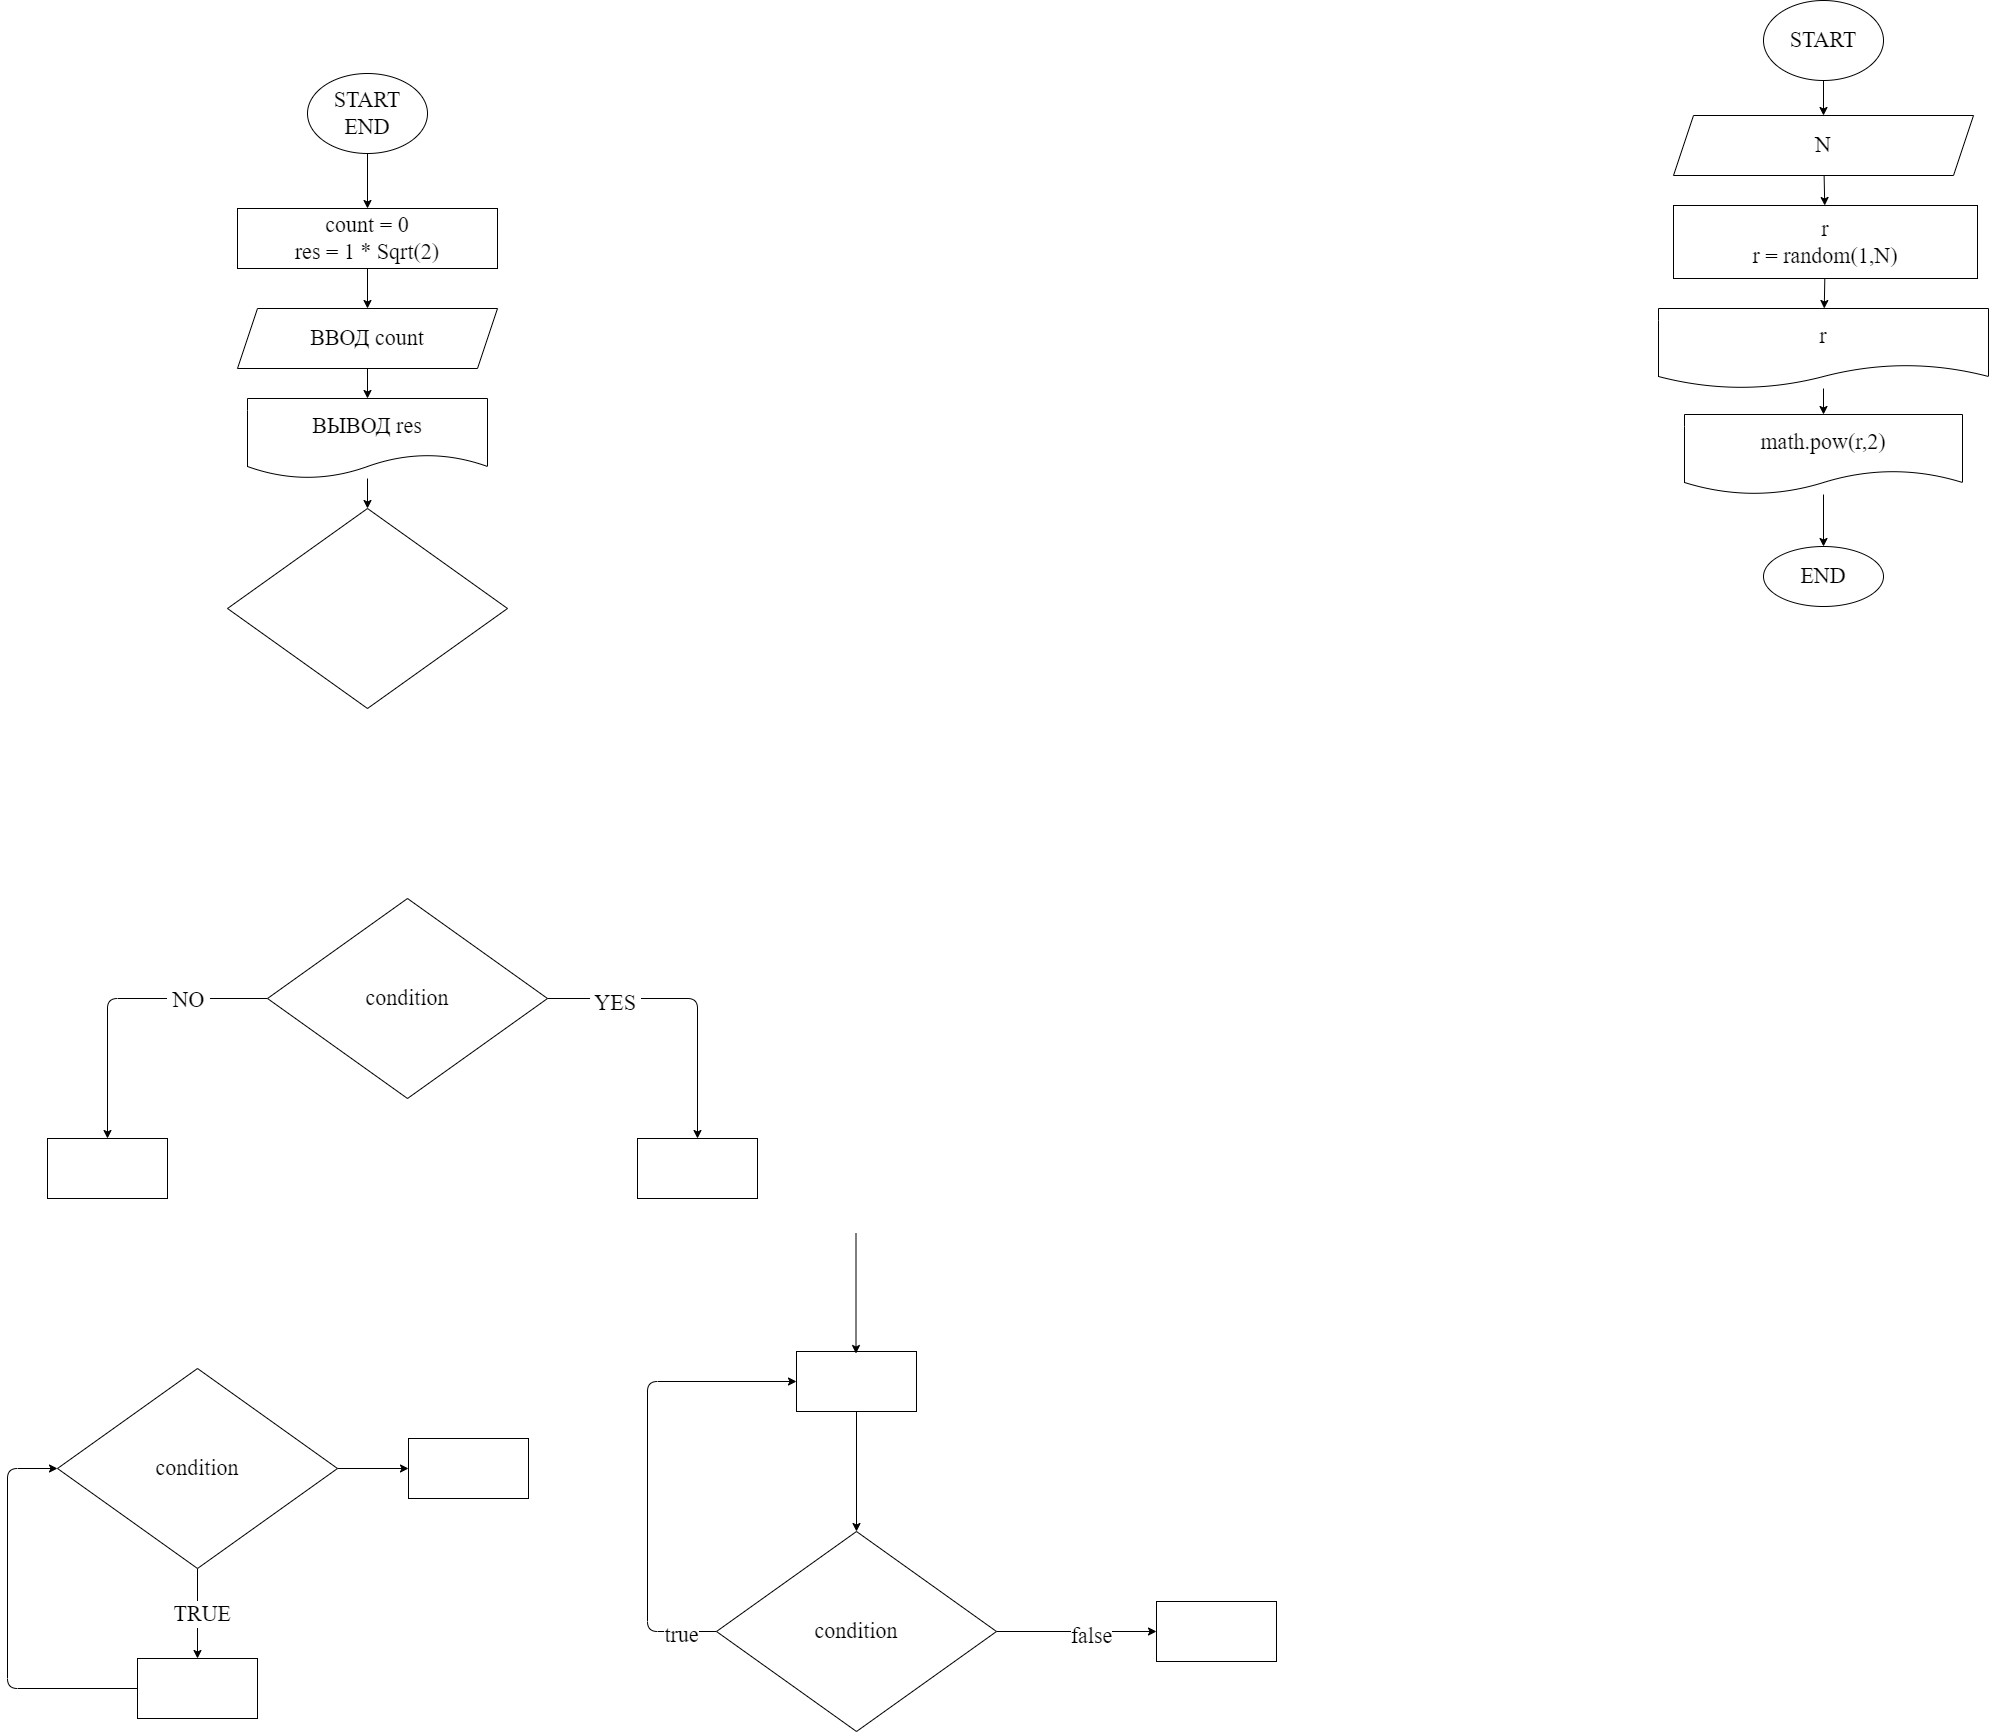

The diagram above was exported from draw.io. Its source (the exported page's mxGraphModel, read from the mxfile embedded in the PNG):
<mxGraphModel dx="1415" dy="1562" grid="0" gridSize="10" guides="1" tooltips="1" connect="1" arrows="1" fold="1" page="0" pageScale="1" pageWidth="1000" pageHeight="700" math="0" shadow="0">
  <root>
    <mxCell id="0" />
    <mxCell id="1" parent="0" />
    <mxCell id="7" value="" style="edgeStyle=none;html=1;fontFamily=Fira Code;fontSize=22;" parent="1" source="2" target="6" edge="1">
      <mxGeometry relative="1" as="geometry" />
    </mxCell>
    <mxCell id="2" value="START&lt;br&gt;END" style="ellipse;whiteSpace=wrap;html=1;fontFamily=Fira Code;fontSize=22;" parent="1" vertex="1">
      <mxGeometry x="350" y="-5" width="120" height="80" as="geometry" />
    </mxCell>
    <mxCell id="9" value="" style="edgeStyle=none;html=1;fontFamily=Fira Code;fontSize=22;" parent="1" source="6" target="8" edge="1">
      <mxGeometry relative="1" as="geometry" />
    </mxCell>
    <mxCell id="6" value="count = 0&lt;br&gt;res = 1 * Sqrt(2)" style="whiteSpace=wrap;html=1;fontSize=22;fontFamily=Fira Code;" parent="1" vertex="1">
      <mxGeometry x="280" y="130" width="260" height="60" as="geometry" />
    </mxCell>
    <mxCell id="11" value="" style="edgeStyle=none;html=1;fontFamily=Fira Code;fontSize=22;" parent="1" source="8" target="10" edge="1">
      <mxGeometry relative="1" as="geometry" />
    </mxCell>
    <mxCell id="8" value="ВВОД count" style="shape=parallelogram;perimeter=parallelogramPerimeter;whiteSpace=wrap;html=1;fixedSize=1;fontSize=22;fontFamily=Fira Code;" parent="1" vertex="1">
      <mxGeometry x="280" y="230" width="260" height="60" as="geometry" />
    </mxCell>
    <mxCell id="14" value="" style="edgeStyle=none;html=1;fontFamily=Fira Code;fontSize=22;" parent="1" source="10" target="13" edge="1">
      <mxGeometry relative="1" as="geometry" />
    </mxCell>
    <mxCell id="10" value="ВЫВОД res" style="shape=document;whiteSpace=wrap;html=1;boundedLbl=1;fontSize=22;fontFamily=Fira Code;" parent="1" vertex="1">
      <mxGeometry x="290" y="320" width="240" height="80" as="geometry" />
    </mxCell>
    <mxCell id="13" value="" style="rhombus;whiteSpace=wrap;html=1;fontSize=22;fontFamily=Fira Code;" parent="1" vertex="1">
      <mxGeometry x="270" y="430" width="280" height="200" as="geometry" />
    </mxCell>
    <mxCell id="17" value="" style="edgeStyle=none;html=1;fontFamily=Fira Code;fontSize=22;" parent="1" source="15" target="16" edge="1">
      <mxGeometry relative="1" as="geometry">
        <Array as="points">
          <mxPoint x="740" y="920" />
        </Array>
      </mxGeometry>
    </mxCell>
    <mxCell id="20" value="&amp;nbsp;YES&amp;nbsp;" style="edgeLabel;html=1;align=center;verticalAlign=middle;resizable=0;points=[];fontSize=22;fontFamily=Fira Code;" parent="17" vertex="1" connectable="0">
      <mxGeometry x="-0.5322" y="-4" relative="1" as="geometry">
        <mxPoint as="offset" />
      </mxGeometry>
    </mxCell>
    <mxCell id="19" value="" style="edgeStyle=none;html=1;fontFamily=Fira Code;fontSize=22;" parent="1" source="15" target="18" edge="1">
      <mxGeometry relative="1" as="geometry">
        <Array as="points">
          <mxPoint x="150" y="920" />
        </Array>
      </mxGeometry>
    </mxCell>
    <mxCell id="21" value="&amp;nbsp;NO&amp;nbsp;" style="edgeLabel;html=1;align=center;verticalAlign=middle;resizable=0;points=[];fontSize=22;fontFamily=Fira Code;" parent="19" vertex="1" connectable="0">
      <mxGeometry x="-0.4656" y="1" relative="1" as="geometry">
        <mxPoint as="offset" />
      </mxGeometry>
    </mxCell>
    <mxCell id="15" value="condition" style="rhombus;whiteSpace=wrap;html=1;fontSize=22;fontFamily=Fira Code;" parent="1" vertex="1">
      <mxGeometry x="310" y="820" width="280" height="200" as="geometry" />
    </mxCell>
    <mxCell id="16" value="" style="whiteSpace=wrap;html=1;fontSize=22;fontFamily=Fira Code;" parent="1" vertex="1">
      <mxGeometry x="680" y="1060" width="120" height="60" as="geometry" />
    </mxCell>
    <mxCell id="18" value="" style="whiteSpace=wrap;html=1;fontSize=22;fontFamily=Fira Code;" parent="1" vertex="1">
      <mxGeometry x="90" y="1060" width="120" height="60" as="geometry" />
    </mxCell>
    <mxCell id="24" value="" style="edgeStyle=none;html=1;fontFamily=Fira Code;fontSize=22;" parent="1" source="22" target="23" edge="1">
      <mxGeometry relative="1" as="geometry" />
    </mxCell>
    <mxCell id="25" value="&amp;nbsp;TRUE&amp;nbsp;" style="edgeLabel;html=1;align=center;verticalAlign=middle;resizable=0;points=[];fontSize=22;fontFamily=Fira Code;" parent="24" vertex="1" connectable="0">
      <mxGeometry x="-0.0033" y="4" relative="1" as="geometry">
        <mxPoint as="offset" />
      </mxGeometry>
    </mxCell>
    <mxCell id="34" value="" style="edgeStyle=none;html=1;fontFamily=Fira Code;fontSize=22;" parent="1" source="22" target="33" edge="1">
      <mxGeometry relative="1" as="geometry" />
    </mxCell>
    <mxCell id="22" value="condition" style="rhombus;whiteSpace=wrap;html=1;fontSize=22;fontFamily=Fira Code;" parent="1" vertex="1">
      <mxGeometry x="100" y="1290" width="280" height="200" as="geometry" />
    </mxCell>
    <mxCell id="26" style="edgeStyle=none;html=1;entryX=0;entryY=0.5;entryDx=0;entryDy=0;fontFamily=Fira Code;fontSize=22;" parent="1" source="23" target="22" edge="1">
      <mxGeometry relative="1" as="geometry">
        <Array as="points">
          <mxPoint x="50" y="1610" />
          <mxPoint x="50" y="1390" />
        </Array>
      </mxGeometry>
    </mxCell>
    <mxCell id="23" value="" style="whiteSpace=wrap;html=1;fontSize=22;fontFamily=Fira Code;" parent="1" vertex="1">
      <mxGeometry x="180" y="1580" width="120" height="60" as="geometry" />
    </mxCell>
    <mxCell id="32" style="edgeStyle=none;html=1;entryX=0;entryY=0.5;entryDx=0;entryDy=0;fontFamily=Fira Code;fontSize=22;" parent="1" source="27" target="28" edge="1">
      <mxGeometry relative="1" as="geometry">
        <Array as="points">
          <mxPoint x="690" y="1553" />
          <mxPoint x="690" y="1303" />
        </Array>
      </mxGeometry>
    </mxCell>
    <mxCell id="36" value="true" style="edgeLabel;html=1;align=center;verticalAlign=middle;resizable=0;points=[];fontSize=22;fontFamily=Fira Code;" parent="32" vertex="1" connectable="0">
      <mxGeometry x="-0.8462" y="3" relative="1" as="geometry">
        <mxPoint as="offset" />
      </mxGeometry>
    </mxCell>
    <mxCell id="38" value="" style="edgeStyle=none;html=1;fontFamily=Fira Code;fontSize=22;" parent="1" source="27" target="37" edge="1">
      <mxGeometry relative="1" as="geometry" />
    </mxCell>
    <mxCell id="39" value="false" style="edgeLabel;html=1;align=center;verticalAlign=middle;resizable=0;points=[];fontSize=22;fontFamily=Fira Code;" parent="38" vertex="1" connectable="0">
      <mxGeometry x="0.1729" y="-4" relative="1" as="geometry">
        <mxPoint as="offset" />
      </mxGeometry>
    </mxCell>
    <mxCell id="27" value="condition" style="rhombus;whiteSpace=wrap;html=1;fontSize=22;fontFamily=Fira Code;" parent="1" vertex="1">
      <mxGeometry x="759" y="1453" width="280" height="200" as="geometry" />
    </mxCell>
    <mxCell id="29" style="edgeStyle=none;html=1;entryX=0.5;entryY=0;entryDx=0;entryDy=0;fontFamily=Fira Code;fontSize=22;" parent="1" source="28" target="27" edge="1">
      <mxGeometry relative="1" as="geometry" />
    </mxCell>
    <mxCell id="28" value="" style="whiteSpace=wrap;html=1;fontSize=22;fontFamily=Fira Code;" parent="1" vertex="1">
      <mxGeometry x="839" y="1273" width="120" height="60" as="geometry" />
    </mxCell>
    <mxCell id="31" style="edgeStyle=none;html=1;entryX=0.5;entryY=0;entryDx=0;entryDy=0;fontFamily=Fira Code;fontSize=22;" parent="1" edge="1">
      <mxGeometry relative="1" as="geometry">
        <mxPoint x="898.5" y="1155" as="sourcePoint" />
        <mxPoint x="898.5" y="1275" as="targetPoint" />
      </mxGeometry>
    </mxCell>
    <mxCell id="33" value="" style="whiteSpace=wrap;html=1;fontSize=22;fontFamily=Fira Code;" parent="1" vertex="1">
      <mxGeometry x="451" y="1360" width="120" height="60" as="geometry" />
    </mxCell>
    <mxCell id="37" value="" style="whiteSpace=wrap;html=1;fontSize=22;fontFamily=Fira Code;" parent="1" vertex="1">
      <mxGeometry x="1199" y="1523" width="120" height="60" as="geometry" />
    </mxCell>
    <mxCell id="45" value="" style="edgeStyle=none;html=1;fontFamily=Fira Code;fontSize=22;" parent="1" source="41" target="44" edge="1">
      <mxGeometry relative="1" as="geometry" />
    </mxCell>
    <mxCell id="41" value="START" style="ellipse;whiteSpace=wrap;html=1;fontFamily=Fira Code;fontSize=22;" parent="1" vertex="1">
      <mxGeometry x="1806" y="-78" width="120" height="80" as="geometry" />
    </mxCell>
    <mxCell id="47" value="" style="edgeStyle=none;html=1;fontFamily=Fira Code;fontSize=22;" parent="1" source="44" target="46" edge="1">
      <mxGeometry relative="1" as="geometry" />
    </mxCell>
    <mxCell id="44" value="N" style="shape=parallelogram;perimeter=parallelogramPerimeter;whiteSpace=wrap;html=1;fixedSize=1;fontSize=22;fontFamily=Fira Code;" parent="1" vertex="1">
      <mxGeometry x="1716" y="37" width="300" height="60" as="geometry" />
    </mxCell>
    <mxCell id="49" value="" style="edgeStyle=none;html=1;fontFamily=Fira Code;fontSize=22;" parent="1" source="46" target="48" edge="1">
      <mxGeometry relative="1" as="geometry" />
    </mxCell>
    <mxCell id="46" value="r&lt;br&gt;r = random(1,N)" style="whiteSpace=wrap;html=1;fontSize=22;fontFamily=Fira Code;" parent="1" vertex="1">
      <mxGeometry x="1716" y="127" width="304" height="73" as="geometry" />
    </mxCell>
    <mxCell id="53" value="" style="edgeStyle=none;html=1;fontFamily=Fira Code;fontSize=22;" parent="1" source="48" target="52" edge="1">
      <mxGeometry relative="1" as="geometry" />
    </mxCell>
    <mxCell id="48" value="r" style="shape=document;whiteSpace=wrap;html=1;boundedLbl=1;fontSize=22;fontFamily=Fira Code;" parent="1" vertex="1">
      <mxGeometry x="1701" y="230" width="330" height="80" as="geometry" />
    </mxCell>
    <mxCell id="55" value="" style="edgeStyle=none;html=1;fontFamily=Fira Code;fontSize=22;" parent="1" source="52" target="54" edge="1">
      <mxGeometry relative="1" as="geometry" />
    </mxCell>
    <mxCell id="52" value="math.pow(r,2)" style="shape=document;whiteSpace=wrap;html=1;boundedLbl=1;fontSize=22;fontFamily=Fira Code;" parent="1" vertex="1">
      <mxGeometry x="1727" y="336" width="278" height="80" as="geometry" />
    </mxCell>
    <mxCell id="54" value="END" style="ellipse;whiteSpace=wrap;html=1;fontSize=22;fontFamily=Fira Code;" parent="1" vertex="1">
      <mxGeometry x="1806" y="468" width="120" height="60" as="geometry" />
    </mxCell>
  </root>
</mxGraphModel>